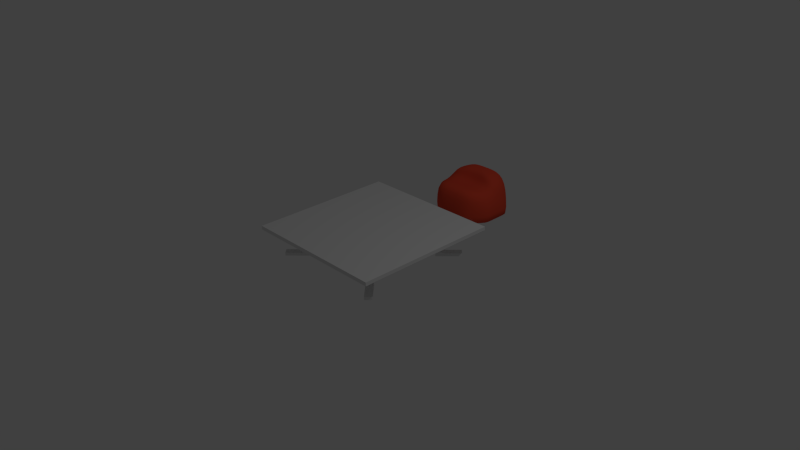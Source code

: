 # Source: CushionSeat.blend  (saved by Blender 2.72.0; exported with 4.5.12 LTS)
import bpy
from mathutils import Matrix  # noqa: F401  (used for matrix-valued properties, if any)

bpy.ops.wm.read_factory_settings(use_empty=True)
scene = bpy.context.scene
scene.name = 'Scene'

# ---- collections
col_collection_1 = bpy.data.collections.new('Collection 1'); scene.collection.children.link(col_collection_1)

# ---- materials (node trees are filled in below, after node groups)
mat_cushionred = bpy.data.materials.new('CushionRed')
mat_cushionred.alpha_threshold = 0.0
mat_cushionred.use_transparent_shadow = False
mat_cushionred.diffuse_color = (0.8, 0.07493, 0.03656, 1.0)
mat_cushionred.specular_color = (1.0, 0.6302, 0.164)
mat_cushionred.roughness = 0.5
mat_cushionred.specular_intensity = 0.1
mat_cushionred.line_color = (0.0, 0.0, 0.0, 1.0)

# ---- material node trees

# ---- world
world_world = bpy.data.worlds.new('World'); scene.world = world_world
world_world.color = (0.05088, 0.05088, 0.05088)
world_world.use_sun_shadow = False
world_world.sun_shadow_jitter_overblur = 0.0
world_world.cycles.sampling_method = 'MANUAL'
world_world.cycles.sample_map_resolution = 256

# ---- cameras
cam_camera = bpy.data.cameras.new('Camera')
cam_camera.clip_end = 100.0
cam_camera.lens = 35.0
cam_camera.sensor_width = 32.0
cam_camera.sensor_height = 18.0
cam_camera.ortho_scale = 7.314
cam_camera.dof.focus_distance = 0.0
cam_camera.dof.aperture_fstop = 128.0

# ---- lights
light_lamp = bpy.data.lights.new('Lamp', 'POINT')
light_lamp.transmission_factor = 0.0
light_lamp.cutoff_distance = 30.0
light_lamp.energy = 100.0
light_lamp.shadow_buffer_clip_start = 1.001
light_lamp.shadow_soft_size = 0.1
light_lamp.shadow_maximum_resolution = 0.006
light_lamp.use_absolute_resolution = True
light_lamp.cycles.use_multiple_importance_sampling = False

# ---- meshes
me_lowtable = bpy.data.meshes.new('LowTable')
me_lowtable.from_pydata([(-1.0, -1.0, -0.65), (-1.0, 1.0, -0.65), (1.0, 1.0, -0.65), (1.0, -1.0, -0.65), (-1.0, -1.0, -0.6), (-1.0, 1.0, -0.6), (1.0, 1.0, -0.6), (1.0, -1.0, -0.6), (-0.99, -0.99, -0.66), (-0.99, 0.99, -0.66), (0.99, 0.99, -0.66), (0.99, -0.99, -0.66), (-0.99, -0.99, -0.65), (-0.99, 0.99, -0.65), (0.99, 0.99, -0.65), (0.99, -0.99, -0.65), (0.8354, 0.9061, -0.7), (0.9061, 0.8354, -0.7), (0.8354, 0.9061, -0.66), (0.9061, 0.8354, -0.66), (0.7646, 0.8354, -0.66), (0.7411, 0.8118, -0.6616), (0.7177, 0.7885, -0.6665), (0.6949, 0.7656, -0.6746), (0.6726, 0.7434, -0.6859), (0.6513, 0.722, -0.7001), (0.6311, 0.7018, -0.7173), (0.6121, 0.6828, -0.7372), (0.5946, 0.6654, -0.7596), (0.5788, 0.6495, -0.7843), (0.5647, 0.6355, -0.8111), (0.5526, 0.6233, -0.8397), (0.5425, 0.6132, -0.8699), (0.5346, 0.6053, -0.9013), (0.5288, 0.5996, -0.9337), (0.5254, 0.5961, -0.9667), (0.5242, 0.5949, -1.0), (0.7646, 0.8354, -0.7), (0.7439, 0.8146, -0.7014), (0.7233, 0.794, -0.7058), (0.7031, 0.7738, -0.7129), (0.6835, 0.7542, -0.7228), (0.6646, 0.7354, -0.7354), (0.6468, 0.7175, -0.7506), (0.6301, 0.7008, -0.7681), (0.6146, 0.6854, -0.7879), (0.6007, 0.6714, -0.8097), (0.5883, 0.659, -0.8333), (0.5776, 0.6483, -0.8586), (0.5687, 0.6394, -0.8852), (0.5616, 0.6324, -0.9129), (0.5566, 0.6273, -0.9415), (0.5535, 0.6242, -0.9706), (0.5525, 0.6232, -1.0), (0.8354, 0.7646, -0.66), (0.8118, 0.7411, -0.6616), (0.7885, 0.7177, -0.6665), (0.7656, 0.6949, -0.6746), (0.7434, 0.6726, -0.6859), (0.722, 0.6513, -0.7001), (0.7018, 0.6311, -0.7173), (0.6828, 0.6121, -0.7372), (0.6654, 0.5946, -0.7596), (0.6495, 0.5788, -0.7843), (0.6355, 0.5647, -0.8111), (0.6233, 0.5526, -0.8397), (0.6132, 0.5425, -0.8699), (0.6053, 0.5346, -0.9013), (0.5996, 0.5288, -0.9337), (0.5961, 0.5254, -0.9667), (0.5949, 0.5242, -1.0), (0.8354, 0.7646, -0.7), (0.8146, 0.7439, -0.7014), (0.794, 0.7233, -0.7058), (0.7738, 0.7031, -0.7129), (0.7542, 0.6835, -0.7228), (0.7354, 0.6646, -0.7354), (0.7175, 0.6468, -0.7506), (0.7008, 0.6301, -0.7681), (0.6854, 0.6146, -0.7879), (0.6714, 0.6007, -0.8097), (0.659, 0.5883, -0.8333), (0.6483, 0.5776, -0.8586), (0.6394, 0.5687, -0.8852), (0.6324, 0.5616, -0.9129), (0.6273, 0.5566, -0.9415), (0.6242, 0.5535, -0.9706), (0.6232, 0.5525, -1.0), (0.7646, 0.8354, -1.0), (0.8354, 0.7646, -1.0), (0.7646, 0.8354, -0.96), (0.8354, 0.7646, -0.96), (0.6232, 0.6939, -0.96), (0.6232, 0.6939, -1.0), (0.6939, 0.6232, -0.96), (0.6939, 0.6232, -1.0), (0.9061, -0.8354, -0.7), (0.8354, -0.9061, -0.7), (0.9061, -0.8354, -0.66), (0.8354, -0.9061, -0.66), (0.8354, -0.7646, -0.66), (0.8118, -0.7411, -0.6616), (0.7885, -0.7177, -0.6665), (0.7656, -0.6949, -0.6746), (0.7434, -0.6726, -0.6859), (0.722, -0.6513, -0.7001), (0.7018, -0.6311, -0.7173), (0.6828, -0.6121, -0.7372), (0.6654, -0.5946, -0.7596), (0.6495, -0.5788, -0.7843), (0.6355, -0.5647, -0.8111), (0.6233, -0.5526, -0.8397), (0.6132, -0.5425, -0.8699), (0.6053, -0.5346, -0.9013), (0.5996, -0.5288, -0.9337), (0.5961, -0.5254, -0.9667), (0.5949, -0.5242, -1.0), (0.8354, -0.7646, -0.7), (0.8146, -0.7439, -0.7014), (0.794, -0.7233, -0.7058), (0.7738, -0.7031, -0.7129), (0.7542, -0.6835, -0.7228), (0.7354, -0.6646, -0.7354), (0.7175, -0.6468, -0.7506), (0.7008, -0.6301, -0.7681), (0.6854, -0.6146, -0.7879), (0.6714, -0.6007, -0.8097), (0.659, -0.5883, -0.8333), (0.6483, -0.5776, -0.8586), (0.6394, -0.5687, -0.8852), (0.6324, -0.5616, -0.9129), (0.6273, -0.5566, -0.9415), (0.6242, -0.5535, -0.9706), (0.6232, -0.5525, -1.0), (0.7646, -0.8354, -0.66), (0.7411, -0.8118, -0.6616), (0.7177, -0.7885, -0.6665), (0.6949, -0.7656, -0.6746), (0.6726, -0.7434, -0.6859), (0.6513, -0.722, -0.7001), (0.6311, -0.7018, -0.7173), (0.6121, -0.6828, -0.7372), (0.5946, -0.6654, -0.7596), (0.5788, -0.6495, -0.7843), (0.5647, -0.6355, -0.8111), (0.5526, -0.6233, -0.8397), (0.5425, -0.6132, -0.8699), (0.5346, -0.6053, -0.9013), (0.5288, -0.5996, -0.9337), (0.5254, -0.5961, -0.9667), (0.5242, -0.5949, -1.0), (0.7646, -0.8354, -0.7), (0.7439, -0.8146, -0.7014), (0.7233, -0.794, -0.7058), (0.7031, -0.7738, -0.7129), (0.6835, -0.7542, -0.7228), (0.6646, -0.7354, -0.7354), (0.6468, -0.7175, -0.7506), (0.6301, -0.7008, -0.7681), (0.6146, -0.6854, -0.7879), (0.6007, -0.6714, -0.8097), (0.5883, -0.659, -0.8333), (0.5776, -0.6483, -0.8586), (0.5687, -0.6394, -0.8852), (0.5616, -0.6324, -0.9129), (0.5566, -0.6273, -0.9415), (0.5535, -0.6242, -0.9706), (0.5525, -0.6232, -1.0), (0.8354, -0.7646, -1.0), (0.7646, -0.8354, -1.0), (0.8354, -0.7646, -0.96), (0.7646, -0.8354, -0.96), (0.6939, -0.6232, -0.96), (0.6939, -0.6232, -1.0), (0.6232, -0.6939, -0.96), (0.6232, -0.6939, -1.0), (-0.8354, -0.9061, -0.7), (-0.9061, -0.8354, -0.7), (-0.8354, -0.9061, -0.66), (-0.9061, -0.8354, -0.66), (-0.7646, -0.8354, -0.66), (-0.7411, -0.8118, -0.6616), (-0.7177, -0.7885, -0.6665), (-0.6949, -0.7656, -0.6746), (-0.6726, -0.7434, -0.6859), (-0.6513, -0.722, -0.7001), (-0.6311, -0.7018, -0.7173), (-0.6121, -0.6828, -0.7372), (-0.5946, -0.6654, -0.7596), (-0.5788, -0.6495, -0.7843), (-0.5647, -0.6355, -0.8111), (-0.5526, -0.6233, -0.8397), (-0.5425, -0.6132, -0.8699), (-0.5346, -0.6053, -0.9013), (-0.5288, -0.5996, -0.9337), (-0.5254, -0.5961, -0.9667), (-0.5242, -0.5949, -1.0), (-0.7646, -0.8354, -0.7), (-0.7439, -0.8146, -0.7014), (-0.7233, -0.794, -0.7058), (-0.7031, -0.7738, -0.7129), (-0.6835, -0.7542, -0.7228), (-0.6646, -0.7354, -0.7354), (-0.6468, -0.7175, -0.7506), (-0.6301, -0.7008, -0.7681), (-0.6146, -0.6854, -0.7879), (-0.6007, -0.6714, -0.8097), (-0.5883, -0.659, -0.8333), (-0.5776, -0.6483, -0.8586), (-0.5687, -0.6394, -0.8852), (-0.5616, -0.6324, -0.9129), (-0.5566, -0.6273, -0.9415), (-0.5535, -0.6242, -0.9706), (-0.5525, -0.6232, -1.0), (-0.8354, -0.7646, -0.66), (-0.8118, -0.7411, -0.6616), (-0.7885, -0.7177, -0.6665), (-0.7656, -0.6949, -0.6746), (-0.7434, -0.6726, -0.6859), (-0.722, -0.6513, -0.7001), (-0.7018, -0.6311, -0.7173), (-0.6828, -0.6121, -0.7372), (-0.6654, -0.5946, -0.7596), (-0.6495, -0.5788, -0.7843), (-0.6355, -0.5647, -0.8111), (-0.6233, -0.5526, -0.8397), (-0.6132, -0.5425, -0.8699), (-0.6053, -0.5346, -0.9013), (-0.5996, -0.5288, -0.9337), (-0.5961, -0.5254, -0.9667), (-0.5949, -0.5242, -1.0), (-0.8354, -0.7646, -0.7), (-0.8146, -0.7439, -0.7014), (-0.794, -0.7233, -0.7058), (-0.7738, -0.7031, -0.7129), (-0.7542, -0.6835, -0.7228), (-0.7354, -0.6646, -0.7354), (-0.7175, -0.6468, -0.7506), (-0.7008, -0.6301, -0.7681), (-0.6854, -0.6146, -0.7879), (-0.6714, -0.6007, -0.8097), (-0.659, -0.5883, -0.8333), (-0.6483, -0.5776, -0.8586), (-0.6394, -0.5687, -0.8852), (-0.6324, -0.5616, -0.9129), (-0.6273, -0.5566, -0.9415), (-0.6242, -0.5535, -0.9706), (-0.6232, -0.5525, -1.0), (-0.7646, -0.8354, -1.0), (-0.8354, -0.7646, -1.0), (-0.7646, -0.8354, -0.96), (-0.8354, -0.7646, -0.96), (-0.6232, -0.6939, -0.96), (-0.6232, -0.6939, -1.0), (-0.6939, -0.6232, -0.96), (-0.6939, -0.6232, -1.0), (-0.9061, 0.8354, -0.7), (-0.8354, 0.9061, -0.7), (-0.9061, 0.8354, -0.66), (-0.8354, 0.9061, -0.66), (-0.8354, 0.7646, -0.66), (-0.8118, 0.7411, -0.6616), (-0.7885, 0.7177, -0.6665), (-0.7656, 0.6949, -0.6746), (-0.7434, 0.6726, -0.6859), (-0.722, 0.6513, -0.7001), (-0.7018, 0.6311, -0.7173), (-0.6828, 0.6121, -0.7372), (-0.6654, 0.5946, -0.7596), (-0.6495, 0.5788, -0.7843), (-0.6355, 0.5647, -0.8111), (-0.6233, 0.5526, -0.8397), (-0.6132, 0.5425, -0.8699), (-0.6053, 0.5346, -0.9013), (-0.5996, 0.5288, -0.9337), (-0.5961, 0.5254, -0.9667), (-0.5949, 0.5242, -1.0), (-0.8354, 0.7646, -0.7), (-0.8146, 0.7439, -0.7014), (-0.794, 0.7233, -0.7058), (-0.7738, 0.7031, -0.7129), (-0.7542, 0.6835, -0.7228), (-0.7354, 0.6646, -0.7354), (-0.7175, 0.6468, -0.7506), (-0.7008, 0.6301, -0.7681), (-0.6854, 0.6146, -0.7879), (-0.6714, 0.6007, -0.8097), (-0.659, 0.5883, -0.8333), (-0.6483, 0.5776, -0.8586), (-0.6394, 0.5687, -0.8852), (-0.6324, 0.5616, -0.9129), (-0.6273, 0.5566, -0.9415), (-0.6242, 0.5535, -0.9706), (-0.6232, 0.5525, -1.0), (-0.7646, 0.8354, -0.66), (-0.7411, 0.8118, -0.6616), (-0.7177, 0.7885, -0.6665), (-0.6949, 0.7656, -0.6746), (-0.6726, 0.7434, -0.6859), (-0.6513, 0.722, -0.7001), (-0.6311, 0.7018, -0.7173), (-0.6121, 0.6828, -0.7372), (-0.5946, 0.6654, -0.7596), (-0.5788, 0.6495, -0.7843), (-0.5647, 0.6355, -0.8111), (-0.5526, 0.6233, -0.8397), (-0.5425, 0.6132, -0.8699), (-0.5346, 0.6053, -0.9013), (-0.5288, 0.5996, -0.9337), (-0.5254, 0.5961, -0.9667), (-0.5242, 0.5949, -1.0), (-0.7646, 0.8354, -0.7), (-0.7439, 0.8146, -0.7014), (-0.7233, 0.794, -0.7058), (-0.7031, 0.7738, -0.7129), (-0.6835, 0.7542, -0.7228), (-0.6646, 0.7354, -0.7354), (-0.6468, 0.7175, -0.7506), (-0.6301, 0.7008, -0.7681), (-0.6146, 0.6854, -0.7879), (-0.6007, 0.6714, -0.8097), (-0.5883, 0.659, -0.8333), (-0.5776, 0.6483, -0.8586), (-0.5687, 0.6394, -0.8852), (-0.5616, 0.6324, -0.9129), (-0.5566, 0.6273, -0.9415), (-0.5535, 0.6242, -0.9706), (-0.5525, 0.6232, -1.0), (-0.8354, 0.7646, -1.0), (-0.7646, 0.8354, -1.0), (-0.8354, 0.7646, -0.96), (-0.7646, 0.8354, -0.96), (-0.6939, 0.6232, -0.96), (-0.6939, 0.6232, -1.0), (-0.6232, 0.6939, -0.96), (-0.6232, 0.6939, -1.0)], [], [(4, 5, 1, 0), (5, 6, 2, 1), (6, 7, 3, 2), (7, 4, 0, 3), (0, 1, 2, 3), (7, 6, 5, 4), (12, 13, 9, 8), (13, 14, 10, 9), (14, 15, 11, 10), (15, 12, 8, 11), (8, 9, 10, 11), (15, 14, 13, 12), (18, 19, 17, 16), (20, 37, 38, 21), (21, 38, 39, 22), (22, 39, 40, 23), (23, 40, 41, 24), (24, 41, 42, 25), (25, 42, 43, 26), (26, 43, 44, 27), (27, 44, 45, 28), (28, 45, 46, 29), (29, 46, 47, 30), (30, 47, 48, 31), (31, 48, 49, 32), (32, 49, 50, 33), (33, 50, 51, 34), (34, 51, 52, 35), (35, 52, 53, 36), (54, 55, 72, 71), (55, 56, 73, 72), (56, 57, 74, 73), (57, 58, 75, 74), (58, 59, 76, 75), (59, 60, 77, 76), (60, 61, 78, 77), (61, 62, 79, 78), (62, 63, 80, 79), (63, 64, 81, 80), (64, 65, 82, 81), (65, 66, 83, 82), (66, 67, 84, 83), (67, 68, 85, 84), (68, 69, 86, 85), (69, 70, 87, 86), (20, 18, 16, 37), (19, 54, 71, 17), (37, 16, 17, 71), (54, 19, 18, 20), (36, 70, 69, 35), (35, 69, 68, 34), (34, 68, 67, 33), (33, 67, 66, 32), (32, 66, 65, 31), (31, 65, 64, 30), (30, 64, 63, 29), (29, 63, 62, 28), (28, 62, 61, 27), (27, 61, 60, 26), (26, 60, 59, 25), (25, 59, 58, 24), (24, 58, 57, 23), (23, 57, 56, 22), (22, 56, 55, 21), (38, 72, 73, 39), (39, 73, 74, 40), (40, 74, 75, 41), (41, 75, 76, 42), (42, 76, 77, 43), (43, 77, 78, 44), (44, 78, 79, 45), (45, 79, 80, 46), (46, 80, 81, 47), (47, 81, 82, 48), (48, 82, 83, 49), (49, 83, 84, 50), (50, 84, 85, 51), (52, 51, 92, 93, 53), (37, 71, 72, 38), (20, 21, 55, 54), (90, 91, 89, 88), (92, 90, 88, 93), (91, 94, 95, 89), (93, 88, 89, 95), (94, 91, 90, 92), (51, 85, 94, 92), (86, 87, 95, 94, 85), (98, 99, 97, 96), (100, 117, 118, 101), (101, 118, 119, 102), (102, 119, 120, 103), (103, 120, 121, 104), (104, 121, 122, 105), (105, 122, 123, 106), (106, 123, 124, 107), (107, 124, 125, 108), (108, 125, 126, 109), (109, 126, 127, 110), (110, 127, 128, 111), (111, 128, 129, 112), (112, 129, 130, 113), (113, 130, 131, 114), (114, 131, 132, 115), (115, 132, 133, 116), (134, 135, 152, 151), (135, 136, 153, 152), (136, 137, 154, 153), (137, 138, 155, 154), (138, 139, 156, 155), (139, 140, 157, 156), (140, 141, 158, 157), (141, 142, 159, 158), (142, 143, 160, 159), (143, 144, 161, 160), (144, 145, 162, 161), (145, 146, 163, 162), (146, 147, 164, 163), (147, 148, 165, 164), (148, 149, 166, 165), (149, 150, 167, 166), (100, 98, 96, 117), (99, 134, 151, 97), (117, 96, 97, 151), (134, 99, 98, 100), (116, 150, 149, 115), (115, 149, 148, 114), (114, 148, 147, 113), (113, 147, 146, 112), (112, 146, 145, 111), (111, 145, 144, 110), (110, 144, 143, 109), (109, 143, 142, 108), (108, 142, 141, 107), (107, 141, 140, 106), (106, 140, 139, 105), (105, 139, 138, 104), (104, 138, 137, 103), (103, 137, 136, 102), (102, 136, 135, 101), (118, 152, 153, 119), (119, 153, 154, 120), (120, 154, 155, 121), (121, 155, 156, 122), (122, 156, 157, 123), (123, 157, 158, 124), (124, 158, 159, 125), (125, 159, 160, 126), (126, 160, 161, 127), (127, 161, 162, 128), (128, 162, 163, 129), (129, 163, 164, 130), (130, 164, 165, 131), (132, 131, 172, 173, 133), (117, 151, 152, 118), (100, 101, 135, 134), (170, 171, 169, 168), (172, 170, 168, 173), (171, 174, 175, 169), (173, 168, 169, 175), (174, 171, 170, 172), (131, 165, 174, 172), (166, 167, 175, 174, 165), (178, 179, 177, 176), (180, 197, 198, 181), (181, 198, 199, 182), (182, 199, 200, 183), (183, 200, 201, 184), (184, 201, 202, 185), (185, 202, 203, 186), (186, 203, 204, 187), (187, 204, 205, 188), (188, 205, 206, 189), (189, 206, 207, 190), (190, 207, 208, 191), (191, 208, 209, 192), (192, 209, 210, 193), (193, 210, 211, 194), (194, 211, 212, 195), (195, 212, 213, 196), (214, 215, 232, 231), (215, 216, 233, 232), (216, 217, 234, 233), (217, 218, 235, 234), (218, 219, 236, 235), (219, 220, 237, 236), (220, 221, 238, 237), (221, 222, 239, 238), (222, 223, 240, 239), (223, 224, 241, 240), (224, 225, 242, 241), (225, 226, 243, 242), (226, 227, 244, 243), (227, 228, 245, 244), (228, 229, 246, 245), (229, 230, 247, 246), (180, 178, 176, 197), (179, 214, 231, 177), (197, 176, 177, 231), (214, 179, 178, 180), (196, 230, 229, 195), (195, 229, 228, 194), (194, 228, 227, 193), (193, 227, 226, 192), (192, 226, 225, 191), (191, 225, 224, 190), (190, 224, 223, 189), (189, 223, 222, 188), (188, 222, 221, 187), (187, 221, 220, 186), (186, 220, 219, 185), (185, 219, 218, 184), (184, 218, 217, 183), (183, 217, 216, 182), (182, 216, 215, 181), (198, 232, 233, 199), (199, 233, 234, 200), (200, 234, 235, 201), (201, 235, 236, 202), (202, 236, 237, 203), (203, 237, 238, 204), (204, 238, 239, 205), (205, 239, 240, 206), (206, 240, 241, 207), (207, 241, 242, 208), (208, 242, 243, 209), (209, 243, 244, 210), (210, 244, 245, 211), (212, 211, 252, 253, 213), (197, 231, 232, 198), (180, 181, 215, 214), (250, 251, 249, 248), (252, 250, 248, 253), (251, 254, 255, 249), (253, 248, 249, 255), (254, 251, 250, 252), (211, 245, 254, 252), (246, 247, 255, 254, 245), (258, 259, 257, 256), (260, 277, 278, 261), (261, 278, 279, 262), (262, 279, 280, 263), (263, 280, 281, 264), (264, 281, 282, 265), (265, 282, 283, 266), (266, 283, 284, 267), (267, 284, 285, 268), (268, 285, 286, 269), (269, 286, 287, 270), (270, 287, 288, 271), (271, 288, 289, 272), (272, 289, 290, 273), (273, 290, 291, 274), (274, 291, 292, 275), (275, 292, 293, 276), (294, 295, 312, 311), (295, 296, 313, 312), (296, 297, 314, 313), (297, 298, 315, 314), (298, 299, 316, 315), (299, 300, 317, 316), (300, 301, 318, 317), (301, 302, 319, 318), (302, 303, 320, 319), (303, 304, 321, 320), (304, 305, 322, 321), (305, 306, 323, 322), (306, 307, 324, 323), (307, 308, 325, 324), (308, 309, 326, 325), (309, 310, 327, 326), (260, 258, 256, 277), (259, 294, 311, 257), (277, 256, 257, 311), (294, 259, 258, 260), (276, 310, 309, 275), (275, 309, 308, 274), (274, 308, 307, 273), (273, 307, 306, 272), (272, 306, 305, 271), (271, 305, 304, 270), (270, 304, 303, 269), (269, 303, 302, 268), (268, 302, 301, 267), (267, 301, 300, 266), (266, 300, 299, 265), (265, 299, 298, 264), (264, 298, 297, 263), (263, 297, 296, 262), (262, 296, 295, 261), (278, 312, 313, 279), (279, 313, 314, 280), (280, 314, 315, 281), (281, 315, 316, 282), (282, 316, 317, 283), (283, 317, 318, 284), (284, 318, 319, 285), (285, 319, 320, 286), (286, 320, 321, 287), (287, 321, 322, 288), (288, 322, 323, 289), (289, 323, 324, 290), (290, 324, 325, 291), (292, 291, 332, 333, 293), (277, 311, 312, 278), (260, 261, 295, 294), (330, 331, 329, 328), (332, 330, 328, 333), (331, 334, 335, 329), (333, 328, 329, 335), (334, 331, 330, 332), (291, 325, 334, 332), (326, 327, 335, 334, 325)])
me_lowtable.use_remesh_preserve_volume = False
me_lowtable.use_remesh_preserve_attributes = False
me_lowtable.use_mirror_vertex_groups = False
me_lowtable.update()
me_cushionchairred = bpy.data.meshes.new('CushionChairRed')
me_cushionchairred.from_pydata([(-0.288, -0.5842, 0.0), (-0.336, 0.2158, 0.0), (0.336, 0.2158, 0.0), (0.288, -0.5842, 0.0), (-0.288, -0.5842, 0.5), (-0.336, 0.2158, 0.5), (0.336, 0.2158, 0.5), (0.288, -0.5842, 0.5), (-0.48, -0.1842, 0.0), (0.48, -0.1842, 0.0), (-0.432, -0.1842, 0.5), (0.432, -0.1842, 0.5), (-0.1688, 0.1158, 0.6), (0.1688, 0.1158, 0.6), (-0.1344, -0.09421, 0.6), (0.1344, -0.09421, 0.6), (-4.817e-07, -0.5842, 0.0), (-4.404e-09, 0.2158, 0.0), (-5.89e-07, -0.5842, 0.5), (3.711e-07, 0.2158, 0.5), (-2.862e-07, -0.1842, 0.0), (-7.164e-08, -0.08421, 0.4), (2.969e-07, 0.1158, 0.6), (-1.874e-08, -0.09421, 0.6), (0.48, -0.3342, 0.0), (0.48, -0.3342, 0.5), (-0.48, -0.3342, 0.0), (-0.48, -0.3342, 0.5), (-3.84e-07, -0.3342, 0.0), (-3.303e-07, -0.3342, 0.4), (-0.48, 0.06579, 0.0), (-0.432, 0.06579, 0.5), (0.48, 0.06579, 0.0), (0.432, 0.06579, 0.5), (-0.192, 0.06579, 0.6), (0.192, 0.06579, 0.6), (-1.99e-07, 0.06579, 0.0), (1.412e-07, 0.06579, 0.6)], [], [(36, 17, 2, 32), (21, 11, 15, 23), (30, 31, 5, 1), (17, 19, 6, 2), (24, 25, 7, 3), (18, 16, 3, 7), (28, 20, 9, 24), (29, 25, 11, 21), (26, 27, 10, 8), (32, 33, 11, 9), (37, 35, 13, 22), (33, 6, 13, 35), (19, 5, 12, 22), (11, 33, 35), (30, 1, 17, 36), (10, 21, 23, 14), (1, 5, 19, 17), (4, 0, 16, 18), (26, 8, 20, 28), (27, 29, 21, 10), (34, 37, 22, 12), (6, 19, 22, 13), (9, 11, 25, 24), (16, 28, 24, 3), (18, 7, 25, 29), (0, 4, 27, 26), (0, 26, 28, 16), (4, 18, 29, 27), (20, 36, 32, 9), (8, 10, 31, 30), (2, 6, 33, 32), (23, 15, 35, 37), (15, 11, 35), (5, 31, 34, 12), (8, 30, 36, 20), (14, 23, 37, 34), (10, 14, 34), (31, 10, 34)])
me_cushionchairred.polygons.foreach_set('use_smooth', [True] * 38)
_k = {(1, 30): 0.4, (3, 16): 0.4, (2, 17): 0.4, (3, 24): 0.4, (8, 26): 0.4, (9, 32): 0.4, (9, 20): 0.4, (0, 16): 0.4, (1, 17): 0.4, (8, 20): 0.4, (20, 36): 0.4, (16, 28): 0.4, (9, 24): 0.4, (0, 26): 0.4, (20, 28): 0.4, (24, 28): 0.4, (26, 28): 0.4, (8, 30): 0.4, (2, 32): 0.4, (17, 36): 0.4, (32, 36): 0.4, (30, 36): 0.4}
me_cushionchairred.attributes.new('crease_edge', 'FLOAT', 'EDGE').data.foreach_set('value', [_k.get((min(e.vertices), max(e.vertices)), 0.0) for e in me_cushionchairred.edges])
me_cushionchairred.materials.append(mat_cushionred)
me_cushionchairred.use_remesh_preserve_volume = False
me_cushionchairred.use_remesh_preserve_attributes = False
me_cushionchairred.use_mirror_vertex_groups = False
me_cushionchairred.update()

# ---- objects
ob_lowtable = bpy.data.objects.new('LowTable', me_lowtable)
ob_cushionchairred = bpy.data.objects.new('CushionChairRed', me_cushionchairred)
ob_lamp = bpy.data.objects.new('Lamp', light_lamp)
ob_camera = bpy.data.objects.new('Camera', cam_camera)

# ---- transforms, parenting, visibility, modifiers, constraints
ob_lowtable.location = (0.0, 0.0, 1.0)
ob_lowtable.lineart.crease_threshold = 0.0
ob_cushionchairred.location = (0.0, 2.0, 0.0)
ob_cushionchairred.lock_rotations_4d = False
ob_cushionchairred.empty_display_type = 'ARROWS'
ob_cushionchairred.lineart.crease_threshold = 0.0
_m = ob_cushionchairred.modifiers.new('Subsurf', 'SUBSURF')
_m.uv_smooth = 'PRESERVE_CORNERS'
_m.quality = 2
_m.levels = 2
_m.show_only_control_edges = False
ob_lamp.location = (4.076, 1.005, 5.904)
ob_lamp.rotation_euler = (0.6503, 0.05522, 1.866)
ob_lamp.lock_rotations_4d = False
ob_lamp.empty_display_type = 'ARROWS'
ob_lamp.color = (0.0, 0.0, 0.0, 0.0)
ob_lamp.lineart.crease_threshold = 0.0
ob_camera.location = (7.481, -6.508, 5.344)
ob_camera.rotation_euler = (1.109, 0.01082, 0.8149)
ob_camera.lock_rotations_4d = False
ob_camera.empty_display_type = 'ARROWS'
ob_camera.color = (0.0, 0.0, 0.0, 0.0)
ob_camera.display_type = 'WIRE'
ob_camera.lineart.crease_threshold = 0.0

# ---- collection membership
col_collection_1.objects.link(ob_lowtable)
col_collection_1.objects.link(ob_cushionchairred)
col_collection_1.objects.link(ob_lamp)
col_collection_1.objects.link(ob_camera)

# ---- scene / render settings (as saved in the file)
scene.camera = ob_camera
scene.frame_start = 1; scene.frame_end = 250; scene.frame_set(1)
scene.render.engine = 'BLENDER_EEVEE_NEXT'
scene.render.resolution_percentage = 50
scene.render.dither_intensity = 0.0
scene.cycles.use_denoising = False
scene.cycles.samples = 10
scene.cycles.sampling_pattern = 'TABULATED_SOBOL'
scene.cycles.light_sampling_threshold = 0.0
scene.cycles.use_adaptive_sampling = False
scene.cycles.use_light_tree = False
scene.cycles.blur_glossy = 0.0
scene.cycles.pixel_filter_type = 'GAUSSIAN'
scene.cycles.sample_clamp_indirect = 0.0
scene.view_settings.view_transform = 'Standard'
bpy.context.view_layer.update()

